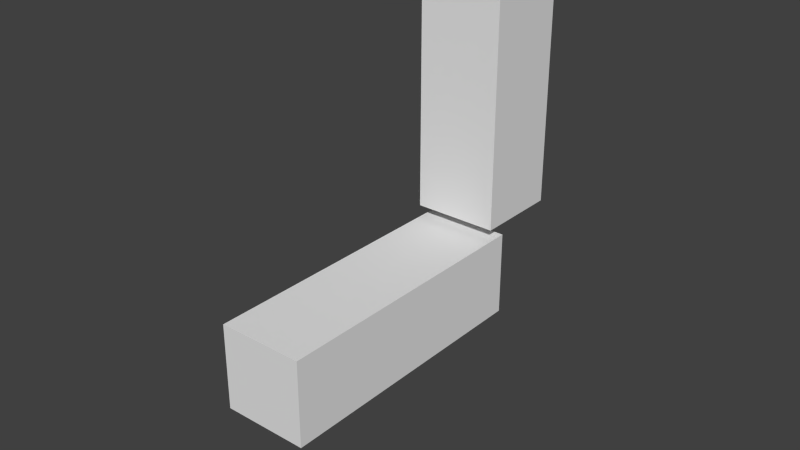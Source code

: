 # Source: arm_rig_angles1.blend  (saved by Blender 2.69.0; exported with 4.5.12 LTS)
import bpy
from mathutils import Matrix  # noqa: F401  (used for matrix-valued properties, if any)

bpy.ops.wm.read_factory_settings(use_empty=True)
scene = bpy.context.scene
scene.name = 'Scene'

# ---- collections
col_collection_1 = bpy.data.collections.new('Collection 1'); scene.collection.children.link(col_collection_1)

# ---- world
world_world = bpy.data.worlds.new('World'); scene.world = world_world
world_world.color = (0.05088, 0.05088, 0.05088)
world_world.use_sun_shadow = False
world_world.sun_shadow_jitter_overblur = 0.0
world_world.cycles.sampling_method = 'MANUAL'
world_world.cycles.sample_map_resolution = 256

# ---- meshes
me_cube = bpy.data.meshes.new('Cube')
me_cube.from_pydata([(-1.0, -0.3311, -0.4311), (-1.0, -0.06892, -0.4311), (-0.7378, -0.06892, -0.4311), (-0.7378, -0.3311, -0.4311), (-1.0, -0.3311, 0.4311), (-1.0, -0.06892, 0.4311), (-0.7378, -0.06892, 0.4311), (-0.7378, -0.3311, 0.4311), (-1.0, -1.131, -0.4689), (-1.0, -1.131, -0.7311), (-0.7378, -1.131, -0.7311), (-0.7378, -1.131, -0.4689), (-1.0, -0.2689, -0.4689), (-1.0, -0.2689, -0.7311), (-0.7378, -0.2689, -0.7311), (-0.7378, -0.2689, -0.4689)], [], [(4, 5, 1, 0), (5, 6, 2, 1), (6, 7, 3, 2), (7, 4, 0, 3), (0, 1, 2, 3), (7, 6, 5, 4), (12, 13, 9, 8), (13, 14, 10, 9), (14, 15, 11, 10), (15, 12, 8, 11), (8, 9, 10, 11), (15, 14, 13, 12)])
me_cube.use_remesh_preserve_volume = False
me_cube.use_remesh_preserve_attributes = False
me_cube.use_mirror_vertex_groups = False
me_cube.update()
arm_armature = bpy.data.armatures.new('Armature')  # bones are not reproduced

# ---- objects
ob_arm_rig = bpy.data.objects.new('arm_rig', arm_armature)
ob_cube = bpy.data.objects.new('Cube', me_cube)

# ---- transforms, parenting, visibility, modifiers, constraints
ob_arm_rig.location = (0.0, 0.0, 0.0)
ob_arm_rig.lock_rotation = (False, True, True)
ob_arm_rig.lineart.crease_threshold = 0.0
ob_cube.parent = ob_arm_rig
ob_cube.location = (2.391e-17, 0.2286, -0.3758)
ob_cube.lineart.crease_threshold = 0.0
_vg = ob_cube.vertex_groups.new(name='forearm')
_vg.add([8, 9, 10, 11, 12, 13, 14, 15], 1.0, 'REPLACE')
_vg = ob_cube.vertex_groups.new(name='upperarm')
_vg.add([0, 1, 2, 3, 4, 5, 6, 7], 1.0, 'REPLACE')
_m = ob_cube.modifiers.new('Armature', 'ARMATURE')
_m.object = ob_arm_rig

# ---- collection membership
col_collection_1.objects.link(ob_arm_rig)
col_collection_1.objects.link(ob_cube)

# ---- scene / render settings (as saved in the file)
scene.frame_start = 1; scene.frame_end = 40; scene.frame_set(13)
scene.render.engine = 'BLENDER_EEVEE_NEXT'
scene.render.resolution_percentage = 50
scene.render.dither_intensity = 0.0
scene.cycles.use_denoising = False
scene.cycles.samples = 10
scene.cycles.sampling_pattern = 'TABULATED_SOBOL'
scene.cycles.light_sampling_threshold = 0.0
scene.cycles.use_adaptive_sampling = False
scene.cycles.use_light_tree = False
scene.cycles.blur_glossy = 0.0
scene.cycles.volume_bounces = 1
scene.cycles.pixel_filter_type = 'GAUSSIAN'
scene.cycles.sample_clamp_indirect = 0.0
scene.view_settings.view_transform = 'Standard'
bpy.context.view_layer.update()

# ---- added for rendering (the .blend has no active camera and no usable light): camera, sun
cam_auto = bpy.data.cameras.new('AutoCamera')
cam_auto.lens = 50.0
cam_auto.sensor_width = 36.0
cam_auto.clip_end = 1000.0
ob_auto_camera = bpy.data.objects.new('AutoCamera', cam_auto)
scene.collection.objects.link(ob_auto_camera)
ob_auto_camera.location = (0.888541, -2.46366, 0.673653)
ob_auto_camera.rotation_euler = (1.09748, -7.21219e-08, 0.694738)
scene.camera = ob_auto_camera
light_auto_sun = bpy.data.lights.new('AutoSun', 'SUN')
light_auto_sun.energy = 3.0
light_auto_sun.angle = 0.0523599
ob_auto_sun = bpy.data.objects.new('AutoSun', light_auto_sun)
scene.collection.objects.link(ob_auto_sun)
ob_auto_sun.rotation_euler = (0.872665, 0.174533, 0.523599)
bpy.context.view_layer.update()
